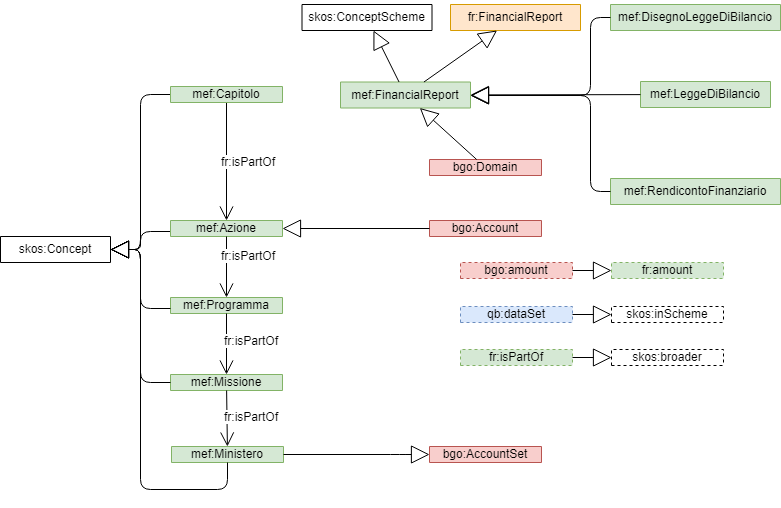

The diagram above was exported from draw.io. Its source (the exported page's mxGraphModel, read from the mxfile embedded in the PNG):
<mxGraphModel dx="1072" dy="792" grid="1" gridSize="10" guides="1" tooltips="1" connect="1" arrows="1" fold="1" page="1" pageScale="1" pageWidth="827" pageHeight="1169" math="0" shadow="0">
  <root>
    <mxCell id="0" />
    <mxCell id="1" parent="0" />
    <mxCell id="3187211106781379-9" value="mef:FinancialReport" style="swimlane;fontStyle=0;childLayout=stackLayout;horizontal=1;startSize=26;fillColor=#d5e8d4;horizontalStack=0;resizeParent=1;resizeParentMax=0;resizeLast=0;collapsible=1;marginBottom=0;swimlaneFillColor=#ffffff;strokeWidth=1;strokeColor=#82b366;" parent="1" vertex="1" collapsed="1">
      <mxGeometry x="370" y="162.5" width="130" height="26" as="geometry">
        <mxRectangle x="370" y="150" width="145" height="52" as="alternateBounds" />
      </mxGeometry>
    </mxCell>
    <mxCell id="5c3bec17f7d63932-11" style="edgeStyle=orthogonalEdgeStyle;rounded=0;html=1;exitX=1;exitY=0.25;entryX=1;entryY=0.25;jettySize=auto;orthogonalLoop=1;" parent="1" edge="1">
      <mxGeometry relative="1" as="geometry">
        <mxPoint x="134" y="168" as="sourcePoint" />
        <mxPoint x="134" y="168" as="targetPoint" />
      </mxGeometry>
    </mxCell>
    <mxCell id="6f5b522f08fcb237-9" value="skos:Concept" style="swimlane;fontStyle=0;childLayout=stackLayout;horizontal=1;startSize=26;horizontalStack=0;resizeParent=1;resizeParentMax=0;resizeLast=0;collapsible=1;marginBottom=0;swimlaneFillColor=#ffffff;" parent="1" vertex="1" collapsed="1">
      <mxGeometry x="30" y="317" width="110" height="26" as="geometry">
        <mxRectangle x="50" y="328" width="180" height="52" as="alternateBounds" />
      </mxGeometry>
    </mxCell>
    <mxCell id="31" value="" style="endArrow=block;endSize=16;endFill=0;html=1;edgeStyle=orthogonalEdgeStyle;" parent="1" source="sLhDl51c1FzKxhvKlMFD-32" target="6f5b522f08fcb237-9" edge="1">
      <mxGeometry width="160" relative="1" as="geometry">
        <mxPoint x="104" y="214" as="sourcePoint" />
        <mxPoint x="76" y="200" as="targetPoint" />
        <Array as="points">
          <mxPoint x="170" y="175" />
          <mxPoint x="170" y="330" />
        </Array>
      </mxGeometry>
    </mxCell>
    <mxCell id="g7kN0BOhK1JbrRyHBQOF-33" value="" style="endArrow=block;endSize=16;endFill=0;html=1;edgeStyle=orthogonalEdgeStyle;" parent="1" source="sLhDl51c1FzKxhvKlMFD-33" target="6f5b522f08fcb237-9" edge="1">
      <mxGeometry width="160" relative="1" as="geometry">
        <mxPoint x="103.64285714285711" y="259.5" as="sourcePoint" />
        <mxPoint x="114" y="340" as="targetPoint" />
        <Array as="points">
          <mxPoint x="170" y="312" />
          <mxPoint x="170" y="330" />
        </Array>
      </mxGeometry>
    </mxCell>
    <mxCell id="g7kN0BOhK1JbrRyHBQOF-36" value="" style="endArrow=open;endFill=1;endSize=12;html=1;" parent="1" source="sLhDl51c1FzKxhvKlMFD-32" target="sLhDl51c1FzKxhvKlMFD-33" edge="1">
      <mxGeometry width="160" relative="1" as="geometry">
        <mxPoint x="180" y="319" as="sourcePoint" />
        <mxPoint x="254" y="287" as="targetPoint" />
      </mxGeometry>
    </mxCell>
    <mxCell id="g7kN0BOhK1JbrRyHBQOF-37" value="fr:isPartOf" style="text;html=1;resizable=0;points=[];align=center;verticalAlign=middle;labelBackgroundColor=#ffffff;" parent="g7kN0BOhK1JbrRyHBQOF-36" vertex="1" connectable="0">
      <mxGeometry x="0.4045" y="-5" relative="1" as="geometry">
        <mxPoint x="26.5" y="-24.5" as="offset" />
      </mxGeometry>
    </mxCell>
    <mxCell id="sLhDl51c1FzKxhvKlMFD-32" value="mef:Capitolo" style="swimlane;fontStyle=0;childLayout=stackLayout;horizontal=1;startSize=19;fillColor=#d5e8d4;horizontalStack=0;resizeParent=1;resizeParentMax=0;resizeLast=0;collapsible=1;marginBottom=0;swimlaneFillColor=#ffffff;strokeColor=#82b366;" parent="1" vertex="1" collapsed="1">
      <mxGeometry x="200" y="167" width="112" height="16" as="geometry">
        <mxRectangle x="48" y="204.5" width="174" height="45" as="alternateBounds" />
      </mxGeometry>
    </mxCell>
    <mxCell id="sLhDl51c1FzKxhvKlMFD-33" value="mef:Azione" style="swimlane;fontStyle=0;childLayout=stackLayout;horizontal=1;startSize=19;fillColor=#d5e8d4;horizontalStack=0;resizeParent=1;resizeParentMax=0;resizeLast=0;collapsible=1;marginBottom=0;swimlaneFillColor=#ffffff;strokeColor=#82b366;" parent="1" vertex="1" collapsed="1">
      <mxGeometry x="200" y="301" width="112" height="16" as="geometry">
        <mxRectangle x="48" y="204.5" width="174" height="45" as="alternateBounds" />
      </mxGeometry>
    </mxCell>
    <mxCell id="sLhDl51c1FzKxhvKlMFD-34" value="mef:Programma" style="swimlane;fontStyle=0;childLayout=stackLayout;horizontal=1;startSize=19;fillColor=#d5e8d4;horizontalStack=0;resizeParent=1;resizeParentMax=0;resizeLast=0;collapsible=1;marginBottom=0;swimlaneFillColor=#ffffff;strokeColor=#82b366;" parent="1" vertex="1" collapsed="1">
      <mxGeometry x="200" y="378" width="112" height="16" as="geometry">
        <mxRectangle x="48" y="204.5" width="174" height="45" as="alternateBounds" />
      </mxGeometry>
    </mxCell>
    <mxCell id="sLhDl51c1FzKxhvKlMFD-35" value="mef:Missione" style="swimlane;fontStyle=0;childLayout=stackLayout;horizontal=1;startSize=19;fillColor=#d5e8d4;horizontalStack=0;resizeParent=1;resizeParentMax=0;resizeLast=0;collapsible=1;marginBottom=0;swimlaneFillColor=#ffffff;strokeColor=#82b366;" parent="1" vertex="1" collapsed="1">
      <mxGeometry x="200" y="455" width="112" height="16" as="geometry">
        <mxRectangle x="48" y="204.5" width="174" height="45" as="alternateBounds" />
      </mxGeometry>
    </mxCell>
    <mxCell id="sLhDl51c1FzKxhvKlMFD-36" value="mef:Ministero" style="swimlane;fontStyle=0;childLayout=stackLayout;horizontal=1;startSize=19;fillColor=#d5e8d4;horizontalStack=0;resizeParent=1;resizeParentMax=0;resizeLast=0;collapsible=1;marginBottom=0;swimlaneFillColor=#ffffff;strokeColor=#82b366;" parent="1" vertex="1" collapsed="1">
      <mxGeometry x="201" y="527" width="112" height="16" as="geometry">
        <mxRectangle x="48" y="204.5" width="174" height="45" as="alternateBounds" />
      </mxGeometry>
    </mxCell>
    <mxCell id="sLhDl51c1FzKxhvKlMFD-37" value="" style="endArrow=open;endFill=1;endSize=12;html=1;" parent="1" source="sLhDl51c1FzKxhvKlMFD-33" target="sLhDl51c1FzKxhvKlMFD-34" edge="1">
      <mxGeometry width="160" relative="1" as="geometry">
        <mxPoint x="266" y="193" as="sourcePoint" />
        <mxPoint x="266" y="311" as="targetPoint" />
      </mxGeometry>
    </mxCell>
    <mxCell id="sLhDl51c1FzKxhvKlMFD-38" value="fr:isPartOf" style="text;html=1;resizable=0;points=[];align=center;verticalAlign=middle;labelBackgroundColor=#ffffff;" parent="sLhDl51c1FzKxhvKlMFD-37" vertex="1" connectable="0">
      <mxGeometry x="0.4045" y="-5" relative="1" as="geometry">
        <mxPoint x="26.5" y="-24.5" as="offset" />
      </mxGeometry>
    </mxCell>
    <mxCell id="sLhDl51c1FzKxhvKlMFD-39" value="" style="endArrow=open;endFill=1;endSize=12;html=1;" parent="1" source="sLhDl51c1FzKxhvKlMFD-34" target="sLhDl51c1FzKxhvKlMFD-35" edge="1">
      <mxGeometry width="160" relative="1" as="geometry">
        <mxPoint x="276" y="203" as="sourcePoint" />
        <mxPoint x="276" y="321" as="targetPoint" />
      </mxGeometry>
    </mxCell>
    <mxCell id="sLhDl51c1FzKxhvKlMFD-40" value="fr:isPartOf" style="text;html=1;resizable=0;points=[];align=center;verticalAlign=middle;labelBackgroundColor=#ffffff;" parent="sLhDl51c1FzKxhvKlMFD-39" vertex="1" connectable="0">
      <mxGeometry x="0.4045" y="-5" relative="1" as="geometry">
        <mxPoint x="29" y="-17" as="offset" />
      </mxGeometry>
    </mxCell>
    <mxCell id="sLhDl51c1FzKxhvKlMFD-41" value="" style="endArrow=open;endFill=1;endSize=12;html=1;" parent="1" source="sLhDl51c1FzKxhvKlMFD-35" target="sLhDl51c1FzKxhvKlMFD-36" edge="1">
      <mxGeometry width="160" relative="1" as="geometry">
        <mxPoint x="286" y="181" as="sourcePoint" />
        <mxPoint x="286" y="299" as="targetPoint" />
      </mxGeometry>
    </mxCell>
    <mxCell id="sLhDl51c1FzKxhvKlMFD-42" value="fr:isPartOf" style="text;html=1;resizable=0;points=[];align=center;verticalAlign=middle;labelBackgroundColor=#ffffff;" parent="sLhDl51c1FzKxhvKlMFD-41" vertex="1" connectable="0">
      <mxGeometry x="0.4045" y="-5" relative="1" as="geometry">
        <mxPoint x="28.5" y="-14" as="offset" />
      </mxGeometry>
    </mxCell>
    <mxCell id="sLhDl51c1FzKxhvKlMFD-45" value="" style="endArrow=block;endSize=16;endFill=0;html=1;edgeStyle=orthogonalEdgeStyle;" parent="1" source="sLhDl51c1FzKxhvKlMFD-35" target="6f5b522f08fcb237-9" edge="1">
      <mxGeometry width="160" relative="1" as="geometry">
        <mxPoint x="275.7543859649122" y="330" as="sourcePoint" />
        <mxPoint x="110.14912280701765" y="423" as="targetPoint" />
        <Array as="points">
          <mxPoint x="170" y="463" />
          <mxPoint x="170" y="330" />
        </Array>
      </mxGeometry>
    </mxCell>
    <mxCell id="sLhDl51c1FzKxhvKlMFD-46" value="" style="endArrow=block;endSize=16;endFill=0;html=1;edgeStyle=orthogonalEdgeStyle;" parent="1" source="sLhDl51c1FzKxhvKlMFD-34" target="6f5b522f08fcb237-9" edge="1">
      <mxGeometry width="160" relative="1" as="geometry">
        <mxPoint x="285.7543859649122" y="340" as="sourcePoint" />
        <mxPoint x="120.14912280701765" y="433" as="targetPoint" />
        <Array as="points">
          <mxPoint x="170" y="389" />
          <mxPoint x="170" y="330" />
        </Array>
      </mxGeometry>
    </mxCell>
    <mxCell id="sLhDl51c1FzKxhvKlMFD-47" value="" style="endArrow=block;endSize=16;endFill=0;html=1;edgeStyle=orthogonalEdgeStyle;" parent="1" source="sLhDl51c1FzKxhvKlMFD-36" target="6f5b522f08fcb237-9" edge="1">
      <mxGeometry width="160" relative="1" as="geometry">
        <mxPoint x="295.7543859649122" y="350" as="sourcePoint" />
        <mxPoint x="130.14912280701765" y="443" as="targetPoint" />
        <Array as="points">
          <mxPoint x="257" y="570" />
          <mxPoint x="170" y="570" />
          <mxPoint x="170" y="330" />
        </Array>
      </mxGeometry>
    </mxCell>
    <mxCell id="sLhDl51c1FzKxhvKlMFD-49" value="mef:LeggeDiBilancio" style="swimlane;fontStyle=0;childLayout=stackLayout;horizontal=1;startSize=26;fillColor=#d5e8d4;horizontalStack=0;resizeParent=1;resizeParentMax=0;resizeLast=0;collapsible=1;marginBottom=0;swimlaneFillColor=#ffffff;strokeWidth=1;strokeColor=#82b366;" parent="1" vertex="1" collapsed="1">
      <mxGeometry x="670" y="162" width="130" height="26" as="geometry">
        <mxRectangle x="492" y="320" width="230" height="56" as="alternateBounds" />
      </mxGeometry>
    </mxCell>
    <mxCell id="sLhDl51c1FzKxhvKlMFD-50" value="mef:DisegnoLeggeDiBilancio" style="swimlane;fontStyle=0;childLayout=stackLayout;horizontal=1;startSize=26;fillColor=#d5e8d4;horizontalStack=0;resizeParent=1;resizeParentMax=0;resizeLast=0;collapsible=1;marginBottom=0;swimlaneFillColor=#ffffff;strokeWidth=1;strokeColor=#82b366;" parent="1" vertex="1" collapsed="1">
      <mxGeometry x="640" y="85" width="170" height="26" as="geometry">
        <mxRectangle x="492" y="320" width="230" height="56" as="alternateBounds" />
      </mxGeometry>
    </mxCell>
    <mxCell id="sLhDl51c1FzKxhvKlMFD-51" value="mef:RendicontoFinanziario" style="swimlane;fontStyle=0;childLayout=stackLayout;horizontal=1;startSize=26;fillColor=#d5e8d4;horizontalStack=0;resizeParent=1;resizeParentMax=0;resizeLast=0;collapsible=1;marginBottom=0;swimlaneFillColor=#ffffff;strokeWidth=1;strokeColor=#82b366;" parent="1" vertex="1" collapsed="1">
      <mxGeometry x="640" y="259" width="170" height="26" as="geometry">
        <mxRectangle x="492" y="320" width="230" height="56" as="alternateBounds" />
      </mxGeometry>
    </mxCell>
    <mxCell id="sLhDl51c1FzKxhvKlMFD-53" value="" style="endArrow=block;endSize=16;endFill=0;html=1;" parent="1" source="sLhDl51c1FzKxhvKlMFD-49" target="3187211106781379-9" edge="1">
      <mxGeometry width="160" relative="1" as="geometry">
        <mxPoint x="332.4000000000001" y="-5" as="sourcePoint" />
        <mxPoint x="155.5999999999999" y="99" as="targetPoint" />
      </mxGeometry>
    </mxCell>
    <mxCell id="sLhDl51c1FzKxhvKlMFD-54" value="" style="endArrow=block;endSize=16;endFill=0;html=1;edgeStyle=orthogonalEdgeStyle;" parent="1" source="sLhDl51c1FzKxhvKlMFD-50" target="3187211106781379-9" edge="1">
      <mxGeometry width="160" relative="1" as="geometry">
        <mxPoint x="342.4000000000001" y="5" as="sourcePoint" />
        <mxPoint x="165.5999999999999" y="109" as="targetPoint" />
        <Array as="points">
          <mxPoint x="620" y="98" />
          <mxPoint x="620" y="176" />
        </Array>
      </mxGeometry>
    </mxCell>
    <mxCell id="sLhDl51c1FzKxhvKlMFD-55" value="" style="endArrow=block;endSize=16;endFill=0;html=1;edgeStyle=orthogonalEdgeStyle;" parent="1" source="sLhDl51c1FzKxhvKlMFD-51" target="3187211106781379-9" edge="1">
      <mxGeometry width="160" relative="1" as="geometry">
        <mxPoint x="352.4000000000001" y="15" as="sourcePoint" />
        <mxPoint x="175.5999999999999" y="119" as="targetPoint" />
        <Array as="points">
          <mxPoint x="620" y="272" />
          <mxPoint x="620" y="176" />
        </Array>
      </mxGeometry>
    </mxCell>
    <mxCell id="sLhDl51c1FzKxhvKlMFD-56" value="fr:FinancialReport" style="swimlane;fontStyle=0;childLayout=stackLayout;horizontal=1;startSize=26;fillColor=#ffe6cc;horizontalStack=0;resizeParent=1;resizeParentMax=0;resizeLast=0;collapsible=1;marginBottom=0;swimlaneFillColor=#ffffff;strokeWidth=1;strokeColor=#d79b00;" parent="1" vertex="1" collapsed="1">
      <mxGeometry x="480" y="85" width="130" height="26" as="geometry">
        <mxRectangle x="492" y="320" width="230" height="56" as="alternateBounds" />
      </mxGeometry>
    </mxCell>
    <mxCell id="sLhDl51c1FzKxhvKlMFD-57" value="" style="endArrow=block;endSize=16;endFill=0;html=1;" parent="1" source="3187211106781379-9" target="sLhDl51c1FzKxhvKlMFD-56" edge="1">
      <mxGeometry width="160" relative="1" as="geometry">
        <mxPoint x="332.4000000000001" y="-5" as="sourcePoint" />
        <mxPoint x="155.5999999999999" y="99" as="targetPoint" />
      </mxGeometry>
    </mxCell>
    <mxCell id="sLhDl51c1FzKxhvKlMFD-60" value="bgo:Account" style="swimlane;fontStyle=0;childLayout=stackLayout;horizontal=1;startSize=19;fillColor=#f8cecc;horizontalStack=0;resizeParent=1;resizeParentMax=0;resizeLast=0;collapsible=1;marginBottom=0;swimlaneFillColor=#ffffff;strokeColor=#b85450;" parent="1" vertex="1" collapsed="1">
      <mxGeometry x="459" y="301" width="112" height="16" as="geometry">
        <mxRectangle x="48" y="204.5" width="174" height="45" as="alternateBounds" />
      </mxGeometry>
    </mxCell>
    <mxCell id="sLhDl51c1FzKxhvKlMFD-61" value="" style="endArrow=block;endSize=16;endFill=0;html=1;" parent="1" source="sLhDl51c1FzKxhvKlMFD-60" target="sLhDl51c1FzKxhvKlMFD-33" edge="1">
      <mxGeometry width="160" relative="1" as="geometry">
        <mxPoint x="360" y="270" as="sourcePoint" />
        <mxPoint x="380" y="320" as="targetPoint" />
      </mxGeometry>
    </mxCell>
    <mxCell id="sLhDl51c1FzKxhvKlMFD-63" value="bgo:AccountSet" style="swimlane;fontStyle=0;childLayout=stackLayout;horizontal=1;startSize=19;fillColor=#f8cecc;horizontalStack=0;resizeParent=1;resizeParentMax=0;resizeLast=0;collapsible=1;marginBottom=0;swimlaneFillColor=#ffffff;strokeColor=#b85450;" parent="1" vertex="1" collapsed="1">
      <mxGeometry x="459" y="527" width="112" height="16" as="geometry">
        <mxRectangle x="48" y="204.5" width="174" height="45" as="alternateBounds" />
      </mxGeometry>
    </mxCell>
    <mxCell id="sLhDl51c1FzKxhvKlMFD-65" value="" style="endArrow=block;endSize=16;endFill=0;html=1;edgeStyle=orthogonalEdgeStyle;" parent="1" source="sLhDl51c1FzKxhvKlMFD-36" target="sLhDl51c1FzKxhvKlMFD-63" edge="1">
      <mxGeometry width="160" relative="1" as="geometry">
        <mxPoint x="330.5" y="535" as="sourcePoint" />
        <mxPoint x="496.5" y="297" as="targetPoint" />
        <Array as="points">
          <mxPoint x="430" y="535" />
          <mxPoint x="430" y="535" />
        </Array>
      </mxGeometry>
    </mxCell>
    <mxCell id="sLhDl51c1FzKxhvKlMFD-67" value="bgo:Domain" style="swimlane;fontStyle=0;childLayout=stackLayout;horizontal=1;startSize=19;fillColor=#f8cecc;horizontalStack=0;resizeParent=1;resizeParentMax=0;resizeLast=0;collapsible=1;marginBottom=0;swimlaneFillColor=#ffffff;strokeColor=#b85450;" parent="1" vertex="1" collapsed="1">
      <mxGeometry x="459" y="240" width="112" height="16" as="geometry">
        <mxRectangle x="48" y="204.5" width="174" height="45" as="alternateBounds" />
      </mxGeometry>
    </mxCell>
    <mxCell id="sLhDl51c1FzKxhvKlMFD-68" value="" style="endArrow=block;endSize=16;endFill=0;html=1;" parent="1" source="sLhDl51c1FzKxhvKlMFD-67" target="3187211106781379-9" edge="1">
      <mxGeometry width="160" relative="1" as="geometry">
        <mxPoint x="550" y="210" as="sourcePoint" />
        <mxPoint x="525" y="121" as="targetPoint" />
      </mxGeometry>
    </mxCell>
    <mxCell id="AV4AByra5UluJtoeqmwy-32" value="skos:ConceptScheme" style="swimlane;fontStyle=0;childLayout=stackLayout;horizontal=1;startSize=26;horizontalStack=0;resizeParent=1;resizeParentMax=0;resizeLast=0;collapsible=1;marginBottom=0;swimlaneFillColor=#ffffff;" parent="1" vertex="1" collapsed="1">
      <mxGeometry x="331.5" y="85" width="130" height="26" as="geometry">
        <mxRectangle x="50" y="328" width="180" height="52" as="alternateBounds" />
      </mxGeometry>
    </mxCell>
    <mxCell id="AV4AByra5UluJtoeqmwy-33" value="" style="endArrow=block;endSize=16;endFill=0;html=1;" parent="1" source="3187211106781379-9" target="AV4AByra5UluJtoeqmwy-32" edge="1">
      <mxGeometry width="160" relative="1" as="geometry">
        <mxPoint x="529.7560975609756" y="164" as="sourcePoint" />
        <mxPoint x="550.2439024390244" y="108" as="targetPoint" />
      </mxGeometry>
    </mxCell>
    <mxCell id="AV4AByra5UluJtoeqmwy-36" value="bgo:amount" style="swimlane;fontStyle=0;childLayout=stackLayout;horizontal=1;startSize=19;fillColor=#f8cecc;horizontalStack=0;resizeParent=1;resizeParentMax=0;resizeLast=0;collapsible=1;marginBottom=0;swimlaneFillColor=#ffffff;strokeColor=#b85450;dashed=1;" parent="1" vertex="1" collapsed="1">
      <mxGeometry x="490" y="343" width="112" height="16" as="geometry">
        <mxRectangle x="48" y="204.5" width="174" height="45" as="alternateBounds" />
      </mxGeometry>
    </mxCell>
    <mxCell id="AV4AByra5UluJtoeqmwy-37" value="fr:amount" style="swimlane;fontStyle=0;childLayout=stackLayout;horizontal=1;startSize=19;fillColor=#d5e8d4;horizontalStack=0;resizeParent=1;resizeParentMax=0;resizeLast=0;collapsible=1;marginBottom=0;swimlaneFillColor=#ffffff;strokeColor=#82b366;dashed=1;" parent="1" vertex="1" collapsed="1">
      <mxGeometry x="641" y="343" width="112" height="16" as="geometry">
        <mxRectangle x="48" y="204.5" width="174" height="45" as="alternateBounds" />
      </mxGeometry>
    </mxCell>
    <mxCell id="AV4AByra5UluJtoeqmwy-41" value="" style="endArrow=block;endSize=16;endFill=0;html=1;" parent="1" source="AV4AByra5UluJtoeqmwy-36" target="AV4AByra5UluJtoeqmwy-37" edge="1">
      <mxGeometry width="160" relative="1" as="geometry">
        <mxPoint x="323" y="262" as="sourcePoint" />
        <mxPoint x="470" y="262" as="targetPoint" />
      </mxGeometry>
    </mxCell>
    <mxCell id="AV4AByra5UluJtoeqmwy-42" value="qb:dataSet" style="swimlane;fontStyle=0;childLayout=stackLayout;horizontal=1;startSize=19;fillColor=#dae8fc;horizontalStack=0;resizeParent=1;resizeParentMax=0;resizeLast=0;collapsible=1;marginBottom=0;swimlaneFillColor=#ffffff;strokeColor=#6c8ebf;dashed=1;" parent="1" vertex="1" collapsed="1">
      <mxGeometry x="490" y="387" width="112" height="16" as="geometry">
        <mxRectangle x="48" y="204.5" width="174" height="45" as="alternateBounds" />
      </mxGeometry>
    </mxCell>
    <mxCell id="AV4AByra5UluJtoeqmwy-43" value="skos:inScheme" style="swimlane;fontStyle=0;childLayout=stackLayout;horizontal=1;startSize=19;horizontalStack=0;resizeParent=1;resizeParentMax=0;resizeLast=0;collapsible=1;marginBottom=0;swimlaneFillColor=#ffffff;dashed=1;" parent="1" vertex="1" collapsed="1">
      <mxGeometry x="641" y="387" width="112" height="16" as="geometry">
        <mxRectangle x="48" y="204.5" width="174" height="45" as="alternateBounds" />
      </mxGeometry>
    </mxCell>
    <mxCell id="AV4AByra5UluJtoeqmwy-44" value="" style="endArrow=block;endSize=16;endFill=0;html=1;" parent="1" source="AV4AByra5UluJtoeqmwy-42" target="AV4AByra5UluJtoeqmwy-43" edge="1">
      <mxGeometry width="160" relative="1" as="geometry">
        <mxPoint x="611" y="413" as="sourcePoint" />
        <mxPoint x="651" y="361" as="targetPoint" />
      </mxGeometry>
    </mxCell>
    <mxCell id="s1APt5MMsF7rfzImWdI3-31" value="fr:isPartOf" style="swimlane;fontStyle=0;childLayout=stackLayout;horizontal=1;startSize=19;fillColor=#d5e8d4;horizontalStack=0;resizeParent=1;resizeParentMax=0;resizeLast=0;collapsible=1;marginBottom=0;swimlaneFillColor=#ffffff;strokeColor=#82b366;dashed=1;" parent="1" vertex="1" collapsed="1">
      <mxGeometry x="490" y="430" width="112" height="16" as="geometry">
        <mxRectangle x="48" y="204.5" width="174" height="45" as="alternateBounds" />
      </mxGeometry>
    </mxCell>
    <mxCell id="s1APt5MMsF7rfzImWdI3-32" value="skos:broader" style="swimlane;fontStyle=0;childLayout=stackLayout;horizontal=1;startSize=19;horizontalStack=0;resizeParent=1;resizeParentMax=0;resizeLast=0;collapsible=1;marginBottom=0;swimlaneFillColor=#ffffff;dashed=1;" parent="1" vertex="1" collapsed="1">
      <mxGeometry x="641" y="430" width="112" height="16" as="geometry">
        <mxRectangle x="48" y="204.5" width="174" height="45" as="alternateBounds" />
      </mxGeometry>
    </mxCell>
    <mxCell id="s1APt5MMsF7rfzImWdI3-33" value="" style="endArrow=block;endSize=16;endFill=0;html=1;" parent="1" source="s1APt5MMsF7rfzImWdI3-31" target="s1APt5MMsF7rfzImWdI3-32" edge="1">
      <mxGeometry width="160" relative="1" as="geometry">
        <mxPoint x="323" y="349" as="sourcePoint" />
        <mxPoint x="470" y="349" as="targetPoint" />
      </mxGeometry>
    </mxCell>
  </root>
</mxGraphModel>